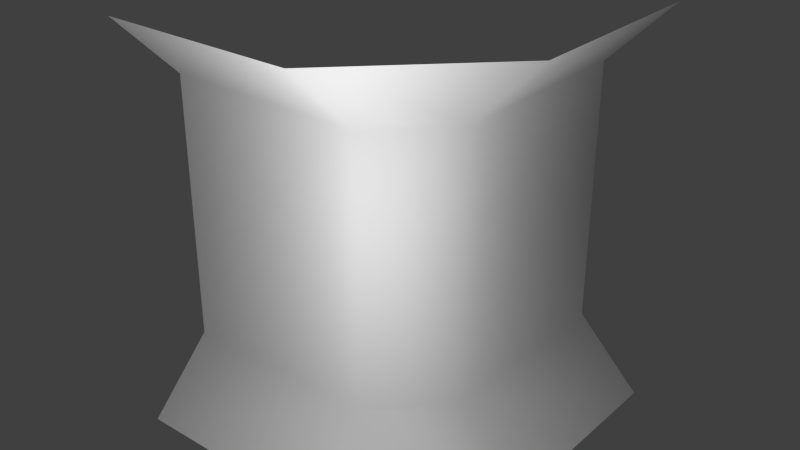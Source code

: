 # Source: arquitens_bulkhead_corner_collision.blend  (saved by Blender 2.75.0; exported with 4.5.12 LTS)
import bpy
from mathutils import Matrix  # noqa: F401  (used for matrix-valued properties, if any)

bpy.ops.wm.read_factory_settings(use_empty=True)
scene = bpy.context.scene
scene.name = 'Scene'

# ---- collections
col_collection_1 = bpy.data.collections.new('Collection 1'); scene.collection.children.link(col_collection_1)

# ---- materials (node trees are filled in below, after node groups)
mat_material = bpy.data.materials.new('Material')
mat_material.alpha_threshold = 0.0
mat_material.use_transparent_shadow = False
mat_material.roughness = 0.5
mat_material.specular_intensity = 0.0
mat_material.line_color = (0.0, 0.0, 0.0, 1.0)

# ---- material node trees

# ---- world
world_world = bpy.data.worlds.new('World'); scene.world = world_world
world_world.color = (0.05088, 0.05088, 0.05088)
world_world.use_sun_shadow = False
world_world.sun_shadow_jitter_overblur = 0.0
world_world.cycles.sampling_method = 'MANUAL'
world_world.cycles.sample_map_resolution = 256

# ---- lights
light_point_001 = bpy.data.lights.new('Point.001', 'POINT')
light_point_001.transmission_factor = 0.0
light_point_001.energy = 100.0
light_point_001.shadow_buffer_clip_start = 0.5
light_point_001.shadow_soft_size = 0.1
light_point_001.shadow_maximum_resolution = 0.006
light_point_001.use_absolute_resolution = True
light_point_001.cycles.use_multiple_importance_sampling = False

# ---- meshes
me_cube = bpy.data.meshes.new('Cube')
me_cube.from_pydata([(-2.5, 0.5, 0.5), (-2.5, 0.5, 2.5), (-2.5, 0.0, -8.941e-08), (-0.5, 1.0, 2.5), (-1.192e-07, 1.0, 3.0), (-1.0, 0.5, 0.5), (-1.0, 0.0, -8.941e-08), (-0.5, 1.0, 0.5), (-4.172e-07, 2.5, 3.0), (-0.5, 2.5, 2.5), (-0.5, 2.5, 0.5), (0.0, 1.0, -2.98e-07), (-1.788e-07, 2.5, 5.96e-08), (-1.0, -1.788e-07, 3.0), (-1.0, 0.5, 2.5), (-2.5, -1.788e-07, 3.0)], [], [(2, 6, 5, 0), (5, 14, 1, 0), (14, 13, 15, 1), (14, 5, 7, 3), (5, 6, 11, 7), (3, 4, 13, 14), (3, 9, 8, 4), (3, 7, 10, 9), (7, 11, 12, 10)])
me_cube.polygons.foreach_set('use_smooth', [True] * 9)
_uv = me_cube.uv_layers.new(name='UVMap')
_uv.uv.foreach_set('vector', [0.0, 0.0, 0.0, 0.0, 0.0, 0.0, 0.0, 0.0, 0.0, 0.0, 0.0, 0.0, 0.0, 0.0, 0.0, 0.0, 0.0, 0.0, 0.0, 0.0, 0.0, 0.0, 0.0, 0.0, 0.0, 0.0, 0.0, 0.0, 0.0, 0.0, 0.0, 0.0, 0.0, 0.0, 0.0, 0.0, 0.0, 0.0, 0.0, 0.0, 0.0, 0.0, 0.0, 0.0, 0.0, 0.0, 0.0, 0.0, 0.0, 0.0, 0.0, 0.0, 0.0, 0.0, 0.0, 0.0, 0.0, 0.0, 0.0, 0.0, 0.0, 0.0, 0.0, 0.0, 0.0, 0.0, 0.0, 0.0, 0.0, 0.0, 0.0, 0.0])
me_cube.materials.append(mat_material)
me_cube.use_remesh_preserve_volume = False
me_cube.use_remesh_preserve_attributes = False
me_cube.use_mirror_vertex_groups = False
me_cube.update()

# ---- objects
ob_point = bpy.data.objects.new('Point', light_point_001)
ob_cube = bpy.data.objects.new('Cube', me_cube)

# ---- transforms, parenting, visibility, modifiers, constraints
ob_point.location = (0.0, -0.77, 2.088)
ob_point.lineart.crease_threshold = 0.0
ob_cube.location = (0.0, 0.0, 0.0)
ob_cube.lock_rotations_4d = False
ob_cube.empty_display_type = 'ARROWS'
ob_cube.lineart.crease_threshold = 0.0

# ---- collection membership
col_collection_1.objects.link(ob_point)
col_collection_1.objects.link(ob_cube)

# ---- scene / render settings (as saved in the file)
scene.frame_start = 1; scene.frame_end = 250; scene.frame_set(1)
scene.render.engine = 'BLENDER_EEVEE_NEXT'
scene.render.resolution_percentage = 50
scene.render.dither_intensity = 0.0
scene.cycles.use_denoising = False
scene.cycles.samples = 10
scene.cycles.sampling_pattern = 'TABULATED_SOBOL'
scene.cycles.light_sampling_threshold = 0.0
scene.cycles.use_adaptive_sampling = False
scene.cycles.use_light_tree = False
scene.cycles.blur_glossy = 0.0
scene.cycles.pixel_filter_type = 'GAUSSIAN'
scene.cycles.sample_clamp_indirect = 0.0
scene.view_settings.view_transform = 'Standard'
bpy.context.view_layer.update()

# ---- added for rendering (the .blend has no active camera): camera
cam_auto = bpy.data.cameras.new('AutoCamera')
cam_auto.lens = 50.0
cam_auto.sensor_width = 36.0
cam_auto.clip_end = 1000.0
ob_auto_camera = bpy.data.objects.new('AutoCamera', cam_auto)
scene.collection.objects.link(ob_auto_camera)
ob_auto_camera.location = (3.04009, -3.89811, 4.93207)
ob_auto_camera.rotation_euler = (1.09748, -7.21219e-08, 0.694738)
scene.camera = ob_auto_camera
bpy.context.view_layer.update()
